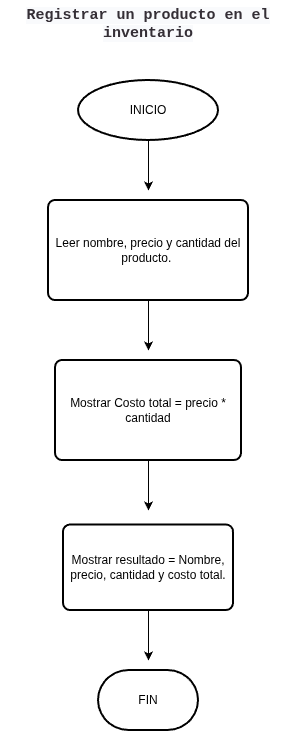

The diagram above was exported from draw.io. Its source (the exported page's mxGraphModel, read from the mxfile embedded in the PNG):
<mxGraphModel dx="1360" dy="793" grid="1" gridSize="10" guides="1" tooltips="1" connect="1" arrows="1" fold="1" page="1" pageScale="1" pageWidth="827" pageHeight="1169" math="0" shadow="0">
  <root>
    <mxCell id="0" />
    <mxCell id="1" parent="0" />
    <mxCell id="K3cWtzBY7_QIv33EwFD8-2" style="edgeStyle=orthogonalEdgeStyle;rounded=0;orthogonalLoop=1;jettySize=auto;html=1;exitX=0.5;exitY=1;exitDx=0;exitDy=0;exitPerimeter=0;" edge="1" parent="1" source="K3cWtzBY7_QIv33EwFD8-1">
      <mxGeometry relative="1" as="geometry">
        <mxPoint x="400" y="230" as="targetPoint" />
      </mxGeometry>
    </mxCell>
    <mxCell id="K3cWtzBY7_QIv33EwFD8-1" value="&lt;font dir=&quot;auto&quot; style=&quot;vertical-align: inherit;&quot;&gt;&lt;font dir=&quot;auto&quot; style=&quot;vertical-align: inherit;&quot;&gt;INICIO&lt;/font&gt;&lt;/font&gt;" style="strokeWidth=2;html=1;shape=mxgraph.flowchart.start_1;whiteSpace=wrap;" vertex="1" parent="1">
      <mxGeometry x="330" y="120" width="140" height="60" as="geometry" />
    </mxCell>
    <mxCell id="K3cWtzBY7_QIv33EwFD8-4" style="edgeStyle=orthogonalEdgeStyle;rounded=0;orthogonalLoop=1;jettySize=auto;html=1;exitX=0.5;exitY=1;exitDx=0;exitDy=0;" edge="1" parent="1" source="K3cWtzBY7_QIv33EwFD8-3">
      <mxGeometry relative="1" as="geometry">
        <mxPoint x="400" y="390" as="targetPoint" />
      </mxGeometry>
    </mxCell>
    <mxCell id="K3cWtzBY7_QIv33EwFD8-3" value="&lt;font dir=&quot;auto&quot; style=&quot;vertical-align: inherit;&quot;&gt;&lt;font dir=&quot;auto&quot; style=&quot;vertical-align: inherit;&quot;&gt;Leer nombre, precio y cantidad del producto.&amp;nbsp;&lt;/font&gt;&lt;/font&gt;" style="rounded=1;whiteSpace=wrap;html=1;absoluteArcSize=1;arcSize=14;strokeWidth=2;" vertex="1" parent="1">
      <mxGeometry x="300" y="240" width="200" height="100" as="geometry" />
    </mxCell>
    <mxCell id="K3cWtzBY7_QIv33EwFD8-6" style="edgeStyle=orthogonalEdgeStyle;rounded=0;orthogonalLoop=1;jettySize=auto;html=1;exitX=0.5;exitY=1;exitDx=0;exitDy=0;" edge="1" parent="1" source="K3cWtzBY7_QIv33EwFD8-5">
      <mxGeometry relative="1" as="geometry">
        <mxPoint x="400" y="550" as="targetPoint" />
      </mxGeometry>
    </mxCell>
    <mxCell id="K3cWtzBY7_QIv33EwFD8-5" value="&lt;font dir=&quot;auto&quot; style=&quot;vertical-align: inherit;&quot;&gt;&lt;font dir=&quot;auto&quot; style=&quot;vertical-align: inherit;&quot;&gt;&lt;font dir=&quot;auto&quot; style=&quot;vertical-align: inherit;&quot;&gt;&lt;font dir=&quot;auto&quot; style=&quot;vertical-align: inherit;&quot;&gt;&lt;font dir=&quot;auto&quot; style=&quot;vertical-align: inherit;&quot;&gt;&lt;font dir=&quot;auto&quot; style=&quot;vertical-align: inherit;&quot;&gt;&lt;font dir=&quot;auto&quot; style=&quot;vertical-align: inherit;&quot;&gt;&lt;font dir=&quot;auto&quot; style=&quot;vertical-align: inherit;&quot;&gt;&lt;font dir=&quot;auto&quot; style=&quot;vertical-align: inherit;&quot;&gt;&lt;font dir=&quot;auto&quot; style=&quot;vertical-align: inherit;&quot;&gt;Mostrar Costo total = precio * cantidad&lt;/font&gt;&lt;/font&gt;&lt;/font&gt;&lt;/font&gt;&lt;/font&gt;&lt;/font&gt;&lt;/font&gt;&lt;/font&gt;&lt;/font&gt;&lt;/font&gt;" style="rounded=1;whiteSpace=wrap;html=1;absoluteArcSize=1;arcSize=14;strokeWidth=2;" vertex="1" parent="1">
      <mxGeometry x="307" y="400" width="186" height="100" as="geometry" />
    </mxCell>
    <mxCell id="K3cWtzBY7_QIv33EwFD8-8" style="edgeStyle=orthogonalEdgeStyle;rounded=0;orthogonalLoop=1;jettySize=auto;html=1;" edge="1" parent="1" source="K3cWtzBY7_QIv33EwFD8-7">
      <mxGeometry relative="1" as="geometry">
        <mxPoint x="400" y="700" as="targetPoint" />
      </mxGeometry>
    </mxCell>
    <mxCell id="K3cWtzBY7_QIv33EwFD8-7" value="&lt;font dir=&quot;auto&quot; style=&quot;vertical-align: inherit;&quot;&gt;&lt;font dir=&quot;auto&quot; style=&quot;vertical-align: inherit;&quot;&gt;&lt;font dir=&quot;auto&quot; style=&quot;vertical-align: inherit;&quot;&gt;&lt;font dir=&quot;auto&quot; style=&quot;vertical-align: inherit;&quot;&gt;Mostrar resultado = Nombre, precio, cantidad y costo total.&lt;/font&gt;&lt;/font&gt;&lt;/font&gt;&lt;/font&gt;" style="rounded=1;whiteSpace=wrap;html=1;absoluteArcSize=1;arcSize=14;strokeWidth=2;" vertex="1" parent="1">
      <mxGeometry x="315" y="564.5" width="170" height="85.5" as="geometry" />
    </mxCell>
    <mxCell id="K3cWtzBY7_QIv33EwFD8-9" value="&lt;font dir=&quot;auto&quot; style=&quot;vertical-align: inherit;&quot;&gt;&lt;font dir=&quot;auto&quot; style=&quot;vertical-align: inherit;&quot;&gt;FIN&lt;/font&gt;&lt;/font&gt;" style="strokeWidth=2;html=1;shape=mxgraph.flowchart.terminator;whiteSpace=wrap;" vertex="1" parent="1">
      <mxGeometry x="350" y="710" width="100" height="60" as="geometry" />
    </mxCell>
    <mxCell id="K3cWtzBY7_QIv33EwFD8-10" value="&lt;span style=&quot;color: rgb(53, 47, 54); font-size: 15px; font-style: normal; font-variant-ligatures: normal; font-variant-caps: normal; letter-spacing: normal; orphans: 2; text-indent: 0px; text-transform: none; widows: 2; word-spacing: 0px; -webkit-text-stroke-width: 0px; white-space: normal; background-color: rgb(249, 250, 252); text-decoration-thickness: initial; text-decoration-style: initial; text-decoration-color: initial; float: none; display: inline !important;&quot;&gt;&lt;font dir=&quot;auto&quot; style=&quot;vertical-align: inherit;&quot;&gt;&lt;font dir=&quot;auto&quot; style=&quot;vertical-align: inherit;&quot;&gt;Registrar un producto en el inventario&lt;/font&gt;&lt;/font&gt;&lt;/span&gt;" style="text;whiteSpace=wrap;html=1;fillColor=none;align=center;fontFamily=Courier New;fontStyle=1" vertex="1" parent="1">
      <mxGeometry x="252" y="40" width="296" height="50" as="geometry" />
    </mxCell>
  </root>
</mxGraphModel>